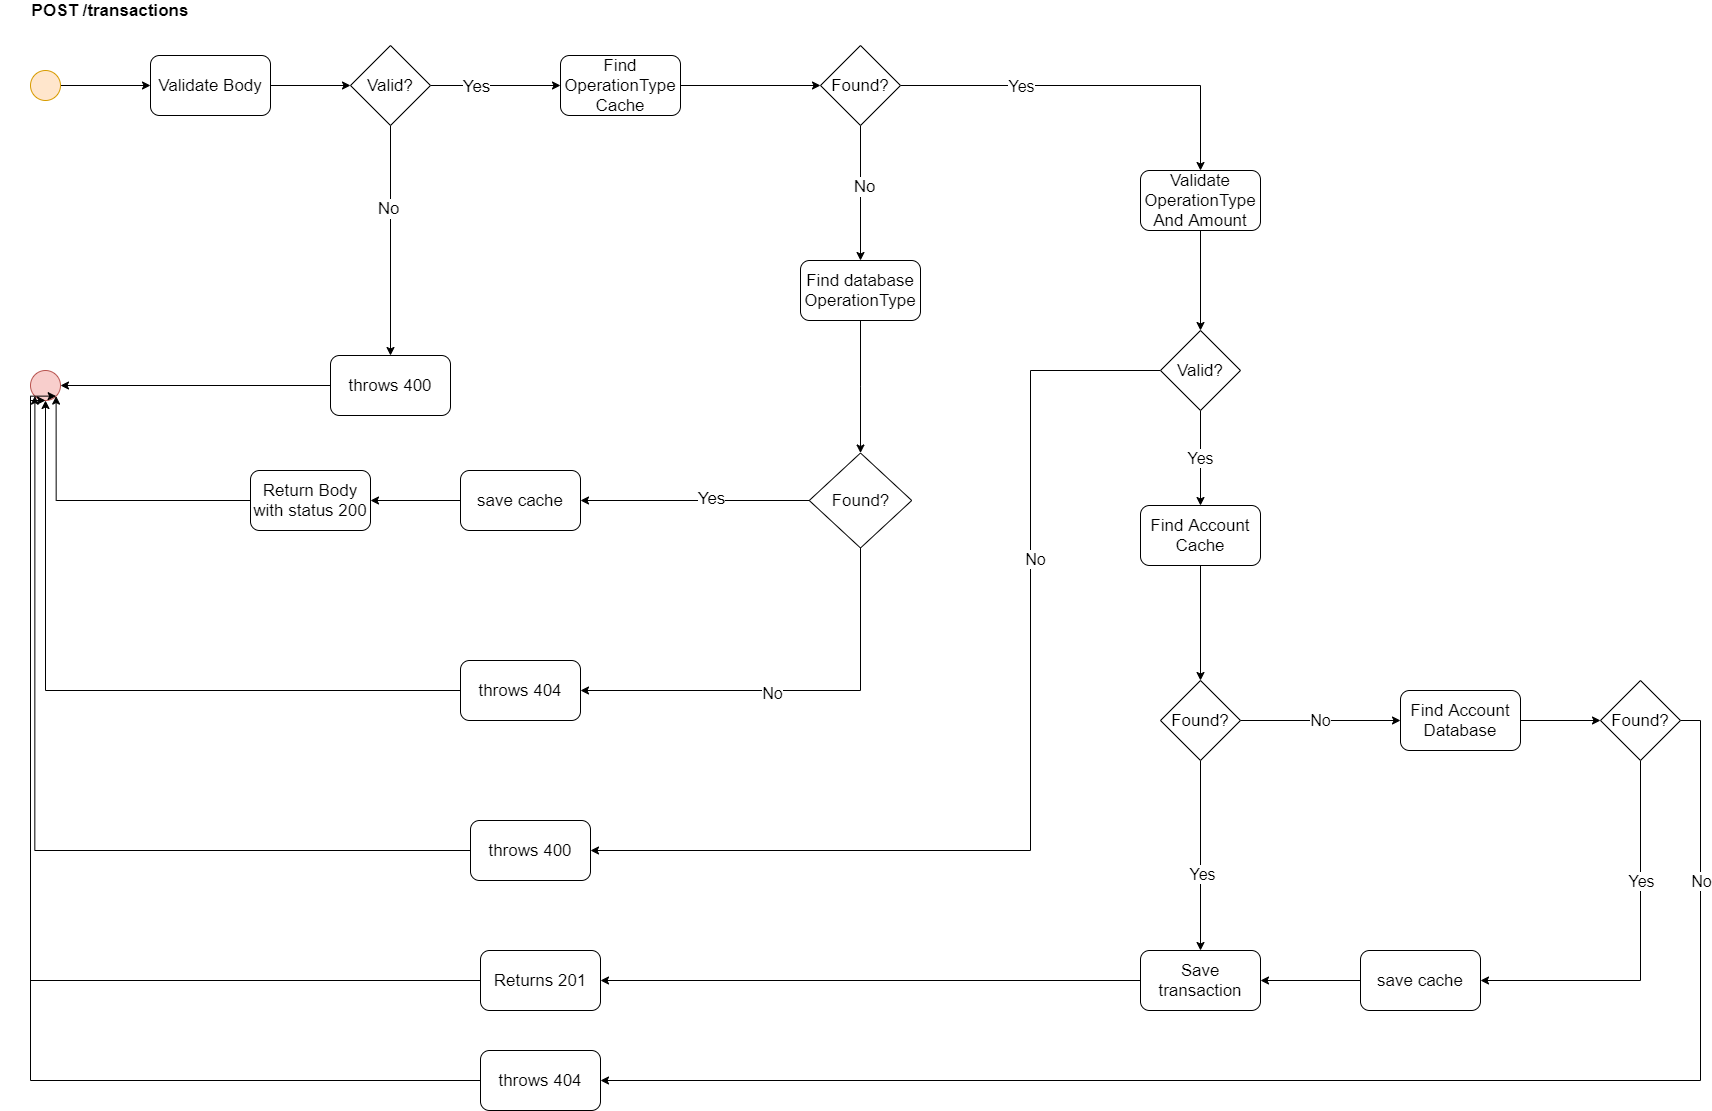

The diagram above was exported from draw.io. Its source (the exported page's mxGraphModel, read from the mxfile embedded in the PNG):
<mxGraphModel dx="2302" dy="1325" grid="1" gridSize="10" guides="1" tooltips="1" connect="1" arrows="1" fold="1" page="1" pageScale="1" pageWidth="827" pageHeight="1169" math="0" shadow="0">
  <root>
    <mxCell id="WIyWlLk6GJQsqaUBKTNV-0" />
    <mxCell id="WIyWlLk6GJQsqaUBKTNV-1" parent="WIyWlLk6GJQsqaUBKTNV-0" />
    <mxCell id="oMPBlFipl-kwX_Id_59P-33" style="edgeStyle=orthogonalEdgeStyle;rounded=0;orthogonalLoop=1;jettySize=auto;html=1;fontSize=17;" parent="WIyWlLk6GJQsqaUBKTNV-1" source="oMPBlFipl-kwX_Id_59P-34" target="oMPBlFipl-kwX_Id_59P-37" edge="1">
      <mxGeometry relative="1" as="geometry" />
    </mxCell>
    <mxCell id="oMPBlFipl-kwX_Id_59P-34" value="" style="ellipse;whiteSpace=wrap;html=1;aspect=fixed;fillColor=#ffe6cc;strokeColor=#d79b00;" parent="WIyWlLk6GJQsqaUBKTNV-1" vertex="1">
      <mxGeometry x="40" y="80" width="30" height="30" as="geometry" />
    </mxCell>
    <mxCell id="oMPBlFipl-kwX_Id_59P-35" value="POST /transactions" style="text;html=1;strokeColor=none;fillColor=none;align=center;verticalAlign=middle;whiteSpace=wrap;rounded=0;fontStyle=1;fontSize=17;" parent="WIyWlLk6GJQsqaUBKTNV-1" vertex="1">
      <mxGeometry x="10" y="10" width="220" height="20" as="geometry" />
    </mxCell>
    <mxCell id="oMPBlFipl-kwX_Id_59P-36" style="edgeStyle=orthogonalEdgeStyle;rounded=0;orthogonalLoop=1;jettySize=auto;html=1;entryX=0;entryY=0.5;entryDx=0;entryDy=0;fontSize=17;" parent="WIyWlLk6GJQsqaUBKTNV-1" source="oMPBlFipl-kwX_Id_59P-37" target="oMPBlFipl-kwX_Id_59P-42" edge="1">
      <mxGeometry relative="1" as="geometry" />
    </mxCell>
    <mxCell id="oMPBlFipl-kwX_Id_59P-37" value="Validate Body" style="rounded=1;whiteSpace=wrap;html=1;fontSize=17;" parent="WIyWlLk6GJQsqaUBKTNV-1" vertex="1">
      <mxGeometry x="160" y="65" width="120" height="60" as="geometry" />
    </mxCell>
    <mxCell id="oMPBlFipl-kwX_Id_59P-38" style="edgeStyle=orthogonalEdgeStyle;rounded=0;orthogonalLoop=1;jettySize=auto;html=1;fontSize=17;" parent="WIyWlLk6GJQsqaUBKTNV-1" source="oMPBlFipl-kwX_Id_59P-42" target="oMPBlFipl-kwX_Id_59P-44" edge="1">
      <mxGeometry relative="1" as="geometry">
        <mxPoint x="400" y="300" as="targetPoint" />
      </mxGeometry>
    </mxCell>
    <mxCell id="oMPBlFipl-kwX_Id_59P-39" value="No" style="edgeLabel;html=1;align=center;verticalAlign=middle;resizable=0;points=[];fontSize=17;" parent="oMPBlFipl-kwX_Id_59P-38" vertex="1" connectable="0">
      <mxGeometry x="-0.2957" y="-3" relative="1" as="geometry">
        <mxPoint as="offset" />
      </mxGeometry>
    </mxCell>
    <mxCell id="oMPBlFipl-kwX_Id_59P-40" style="edgeStyle=orthogonalEdgeStyle;rounded=0;orthogonalLoop=1;jettySize=auto;html=1;fontSize=17;" parent="WIyWlLk6GJQsqaUBKTNV-1" source="oMPBlFipl-kwX_Id_59P-42" edge="1">
      <mxGeometry relative="1" as="geometry">
        <mxPoint x="570" y="95" as="targetPoint" />
      </mxGeometry>
    </mxCell>
    <mxCell id="oMPBlFipl-kwX_Id_59P-41" value="Yes" style="edgeLabel;html=1;align=center;verticalAlign=middle;resizable=0;points=[];fontSize=17;" parent="oMPBlFipl-kwX_Id_59P-40" vertex="1" connectable="0">
      <mxGeometry x="-0.2989" relative="1" as="geometry">
        <mxPoint as="offset" />
      </mxGeometry>
    </mxCell>
    <mxCell id="oMPBlFipl-kwX_Id_59P-42" value="Valid?" style="rhombus;whiteSpace=wrap;html=1;fontSize=17;" parent="WIyWlLk6GJQsqaUBKTNV-1" vertex="1">
      <mxGeometry x="360" y="55" width="80" height="80" as="geometry" />
    </mxCell>
    <mxCell id="oMPBlFipl-kwX_Id_59P-43" style="edgeStyle=orthogonalEdgeStyle;rounded=0;orthogonalLoop=1;jettySize=auto;html=1;entryX=1;entryY=0.5;entryDx=0;entryDy=0;fontSize=17;" parent="WIyWlLk6GJQsqaUBKTNV-1" source="oMPBlFipl-kwX_Id_59P-44" target="oMPBlFipl-kwX_Id_59P-45" edge="1">
      <mxGeometry relative="1" as="geometry" />
    </mxCell>
    <mxCell id="oMPBlFipl-kwX_Id_59P-44" value="throws 400" style="rounded=1;whiteSpace=wrap;html=1;fontSize=17;" parent="WIyWlLk6GJQsqaUBKTNV-1" vertex="1">
      <mxGeometry x="340" y="365" width="120" height="60" as="geometry" />
    </mxCell>
    <mxCell id="oMPBlFipl-kwX_Id_59P-45" value="" style="ellipse;whiteSpace=wrap;html=1;aspect=fixed;fontSize=17;fillColor=#f8cecc;strokeColor=#b85450;" parent="WIyWlLk6GJQsqaUBKTNV-1" vertex="1">
      <mxGeometry x="40" y="380" width="30" height="30" as="geometry" />
    </mxCell>
    <mxCell id="oMPBlFipl-kwX_Id_59P-46" style="edgeStyle=orthogonalEdgeStyle;rounded=0;orthogonalLoop=1;jettySize=auto;html=1;exitX=1;exitY=0.5;exitDx=0;exitDy=0;fontSize=17;" parent="WIyWlLk6GJQsqaUBKTNV-1" source="oMPBlFipl-kwX_Id_59P-47" target="oMPBlFipl-kwX_Id_59P-52" edge="1">
      <mxGeometry relative="1" as="geometry" />
    </mxCell>
    <mxCell id="oMPBlFipl-kwX_Id_59P-47" value="Find OperationType&lt;br&gt;Cache" style="rounded=1;whiteSpace=wrap;html=1;fontSize=17;" parent="WIyWlLk6GJQsqaUBKTNV-1" vertex="1">
      <mxGeometry x="570" y="65" width="120" height="60" as="geometry" />
    </mxCell>
    <mxCell id="oMPBlFipl-kwX_Id_59P-50" style="edgeStyle=orthogonalEdgeStyle;rounded=0;orthogonalLoop=1;jettySize=auto;html=1;entryX=0.5;entryY=0;entryDx=0;entryDy=0;fontSize=17;" parent="WIyWlLk6GJQsqaUBKTNV-1" source="oMPBlFipl-kwX_Id_59P-52" target="eYVyyTrD0XMwUfXq2jni-46" edge="1">
      <mxGeometry relative="1" as="geometry" />
    </mxCell>
    <mxCell id="oMPBlFipl-kwX_Id_59P-51" value="No" style="edgeLabel;html=1;align=center;verticalAlign=middle;resizable=0;points=[];fontSize=17;" parent="oMPBlFipl-kwX_Id_59P-50" vertex="1" connectable="0">
      <mxGeometry x="-0.1031" y="3" relative="1" as="geometry">
        <mxPoint as="offset" />
      </mxGeometry>
    </mxCell>
    <mxCell id="eYVyyTrD0XMwUfXq2jni-6" style="edgeStyle=orthogonalEdgeStyle;rounded=0;orthogonalLoop=1;jettySize=auto;html=1;" edge="1" parent="WIyWlLk6GJQsqaUBKTNV-1" source="oMPBlFipl-kwX_Id_59P-52" target="eYVyyTrD0XMwUfXq2jni-5">
      <mxGeometry relative="1" as="geometry" />
    </mxCell>
    <mxCell id="eYVyyTrD0XMwUfXq2jni-7" value="Yes" style="edgeLabel;html=1;align=center;verticalAlign=middle;resizable=0;points=[];fontSize=16;" vertex="1" connectable="0" parent="eYVyyTrD0XMwUfXq2jni-6">
      <mxGeometry x="-0.3732" relative="1" as="geometry">
        <mxPoint as="offset" />
      </mxGeometry>
    </mxCell>
    <mxCell id="oMPBlFipl-kwX_Id_59P-52" value="Found?" style="rhombus;whiteSpace=wrap;html=1;fontSize=17;" parent="WIyWlLk6GJQsqaUBKTNV-1" vertex="1">
      <mxGeometry x="830" y="55" width="80" height="80" as="geometry" />
    </mxCell>
    <mxCell id="oMPBlFipl-kwX_Id_59P-53" style="edgeStyle=orthogonalEdgeStyle;rounded=0;orthogonalLoop=1;jettySize=auto;html=1;exitX=0;exitY=0.5;exitDx=0;exitDy=0;entryX=0.5;entryY=1;entryDx=0;entryDy=0;fontSize=17;" parent="WIyWlLk6GJQsqaUBKTNV-1" source="oMPBlFipl-kwX_Id_59P-54" target="oMPBlFipl-kwX_Id_59P-45" edge="1">
      <mxGeometry relative="1" as="geometry" />
    </mxCell>
    <mxCell id="oMPBlFipl-kwX_Id_59P-54" value="throws 404" style="rounded=1;whiteSpace=wrap;html=1;fontSize=17;" parent="WIyWlLk6GJQsqaUBKTNV-1" vertex="1">
      <mxGeometry x="470" y="670" width="120" height="60" as="geometry" />
    </mxCell>
    <mxCell id="oMPBlFipl-kwX_Id_59P-57" style="edgeStyle=orthogonalEdgeStyle;rounded=0;orthogonalLoop=1;jettySize=auto;html=1;exitX=0;exitY=0.5;exitDx=0;exitDy=0;fontSize=17;" parent="WIyWlLk6GJQsqaUBKTNV-1" source="oMPBlFipl-kwX_Id_59P-61" target="oMPBlFipl-kwX_Id_59P-63" edge="1">
      <mxGeometry relative="1" as="geometry" />
    </mxCell>
    <mxCell id="oMPBlFipl-kwX_Id_59P-58" value="Yes" style="edgeLabel;html=1;align=center;verticalAlign=middle;resizable=0;points=[];fontSize=17;" parent="oMPBlFipl-kwX_Id_59P-57" vertex="1" connectable="0">
      <mxGeometry x="-0.1415" y="-3" relative="1" as="geometry">
        <mxPoint as="offset" />
      </mxGeometry>
    </mxCell>
    <mxCell id="eYVyyTrD0XMwUfXq2jni-26" style="edgeStyle=orthogonalEdgeStyle;rounded=0;orthogonalLoop=1;jettySize=auto;html=1;entryX=1;entryY=0.5;entryDx=0;entryDy=0;fontSize=16;" edge="1" parent="WIyWlLk6GJQsqaUBKTNV-1" source="oMPBlFipl-kwX_Id_59P-61" target="oMPBlFipl-kwX_Id_59P-54">
      <mxGeometry relative="1" as="geometry">
        <Array as="points">
          <mxPoint x="870" y="700" />
        </Array>
      </mxGeometry>
    </mxCell>
    <mxCell id="eYVyyTrD0XMwUfXq2jni-27" value="No" style="edgeLabel;html=1;align=center;verticalAlign=middle;resizable=0;points=[];fontSize=16;" vertex="1" connectable="0" parent="eYVyyTrD0XMwUfXq2jni-26">
      <mxGeometry x="0.0963" y="2" relative="1" as="geometry">
        <mxPoint as="offset" />
      </mxGeometry>
    </mxCell>
    <mxCell id="oMPBlFipl-kwX_Id_59P-61" value="Found?" style="rhombus;whiteSpace=wrap;html=1;fontSize=17;" parent="WIyWlLk6GJQsqaUBKTNV-1" vertex="1">
      <mxGeometry x="818.75" y="462.5" width="102.5" height="95" as="geometry" />
    </mxCell>
    <mxCell id="oMPBlFipl-kwX_Id_59P-62" style="edgeStyle=orthogonalEdgeStyle;rounded=0;orthogonalLoop=1;jettySize=auto;html=1;exitX=0;exitY=0.5;exitDx=0;exitDy=0;" parent="WIyWlLk6GJQsqaUBKTNV-1" source="oMPBlFipl-kwX_Id_59P-63" target="oMPBlFipl-kwX_Id_59P-65" edge="1">
      <mxGeometry relative="1" as="geometry" />
    </mxCell>
    <mxCell id="oMPBlFipl-kwX_Id_59P-63" value="save cache" style="rounded=1;whiteSpace=wrap;html=1;fontSize=17;" parent="WIyWlLk6GJQsqaUBKTNV-1" vertex="1">
      <mxGeometry x="470" y="480" width="120" height="60" as="geometry" />
    </mxCell>
    <mxCell id="oMPBlFipl-kwX_Id_59P-64" style="edgeStyle=orthogonalEdgeStyle;rounded=0;orthogonalLoop=1;jettySize=auto;html=1;entryX=1;entryY=1;entryDx=0;entryDy=0;" parent="WIyWlLk6GJQsqaUBKTNV-1" source="oMPBlFipl-kwX_Id_59P-65" target="oMPBlFipl-kwX_Id_59P-45" edge="1">
      <mxGeometry relative="1" as="geometry" />
    </mxCell>
    <mxCell id="oMPBlFipl-kwX_Id_59P-65" value="Return Body with status 200" style="rounded=1;whiteSpace=wrap;html=1;fontSize=17;" parent="WIyWlLk6GJQsqaUBKTNV-1" vertex="1">
      <mxGeometry x="260" y="480" width="120" height="60" as="geometry" />
    </mxCell>
    <mxCell id="eYVyyTrD0XMwUfXq2jni-9" style="edgeStyle=orthogonalEdgeStyle;rounded=0;orthogonalLoop=1;jettySize=auto;html=1;entryX=0.5;entryY=0;entryDx=0;entryDy=0;" edge="1" parent="WIyWlLk6GJQsqaUBKTNV-1" source="eYVyyTrD0XMwUfXq2jni-5" target="eYVyyTrD0XMwUfXq2jni-8">
      <mxGeometry relative="1" as="geometry" />
    </mxCell>
    <mxCell id="eYVyyTrD0XMwUfXq2jni-5" value="Validate OperationType And Amount" style="rounded=1;whiteSpace=wrap;html=1;fontSize=17;" vertex="1" parent="WIyWlLk6GJQsqaUBKTNV-1">
      <mxGeometry x="1150" y="180" width="120" height="60" as="geometry" />
    </mxCell>
    <mxCell id="eYVyyTrD0XMwUfXq2jni-12" value="&lt;font style=&quot;font-size: 16px&quot;&gt;Yes&lt;/font&gt;" style="edgeStyle=orthogonalEdgeStyle;rounded=0;orthogonalLoop=1;jettySize=auto;html=1;" edge="1" parent="WIyWlLk6GJQsqaUBKTNV-1" source="eYVyyTrD0XMwUfXq2jni-8" target="eYVyyTrD0XMwUfXq2jni-11">
      <mxGeometry relative="1" as="geometry" />
    </mxCell>
    <mxCell id="eYVyyTrD0XMwUfXq2jni-23" style="edgeStyle=orthogonalEdgeStyle;rounded=0;orthogonalLoop=1;jettySize=auto;html=1;entryX=1;entryY=0.5;entryDx=0;entryDy=0;" edge="1" parent="WIyWlLk6GJQsqaUBKTNV-1" source="eYVyyTrD0XMwUfXq2jni-8" target="eYVyyTrD0XMwUfXq2jni-22">
      <mxGeometry relative="1" as="geometry">
        <Array as="points">
          <mxPoint x="1040" y="380" />
          <mxPoint x="1040" y="860" />
        </Array>
      </mxGeometry>
    </mxCell>
    <mxCell id="eYVyyTrD0XMwUfXq2jni-25" value="No" style="edgeLabel;html=1;align=center;verticalAlign=middle;resizable=0;points=[];fontSize=16;" vertex="1" connectable="0" parent="eYVyyTrD0XMwUfXq2jni-23">
      <mxGeometry x="-0.3942" y="4" relative="1" as="geometry">
        <mxPoint as="offset" />
      </mxGeometry>
    </mxCell>
    <mxCell id="eYVyyTrD0XMwUfXq2jni-8" value="Valid?" style="rhombus;whiteSpace=wrap;html=1;fontSize=17;" vertex="1" parent="WIyWlLk6GJQsqaUBKTNV-1">
      <mxGeometry x="1170" y="340" width="80" height="80" as="geometry" />
    </mxCell>
    <mxCell id="eYVyyTrD0XMwUfXq2jni-19" style="edgeStyle=orthogonalEdgeStyle;rounded=0;orthogonalLoop=1;jettySize=auto;html=1;entryX=0.5;entryY=0;entryDx=0;entryDy=0;" edge="1" parent="WIyWlLk6GJQsqaUBKTNV-1" source="eYVyyTrD0XMwUfXq2jni-11" target="eYVyyTrD0XMwUfXq2jni-13">
      <mxGeometry relative="1" as="geometry" />
    </mxCell>
    <mxCell id="eYVyyTrD0XMwUfXq2jni-11" value="Find Account&lt;br&gt;Cache" style="rounded=1;whiteSpace=wrap;html=1;fontSize=17;" vertex="1" parent="WIyWlLk6GJQsqaUBKTNV-1">
      <mxGeometry x="1150" y="515" width="120" height="60" as="geometry" />
    </mxCell>
    <mxCell id="eYVyyTrD0XMwUfXq2jni-29" style="edgeStyle=orthogonalEdgeStyle;rounded=0;orthogonalLoop=1;jettySize=auto;html=1;fontSize=16;" edge="1" parent="WIyWlLk6GJQsqaUBKTNV-1" source="eYVyyTrD0XMwUfXq2jni-13" target="eYVyyTrD0XMwUfXq2jni-17">
      <mxGeometry relative="1" as="geometry" />
    </mxCell>
    <mxCell id="eYVyyTrD0XMwUfXq2jni-30" value="Yes" style="edgeLabel;html=1;align=center;verticalAlign=middle;resizable=0;points=[];fontSize=16;" vertex="1" connectable="0" parent="eYVyyTrD0XMwUfXq2jni-29">
      <mxGeometry x="0.193" y="1" relative="1" as="geometry">
        <mxPoint as="offset" />
      </mxGeometry>
    </mxCell>
    <mxCell id="eYVyyTrD0XMwUfXq2jni-31" value="No" style="edgeStyle=orthogonalEdgeStyle;rounded=0;orthogonalLoop=1;jettySize=auto;html=1;entryX=0;entryY=0.5;entryDx=0;entryDy=0;fontSize=16;" edge="1" parent="WIyWlLk6GJQsqaUBKTNV-1" source="eYVyyTrD0XMwUfXq2jni-13" target="eYVyyTrD0XMwUfXq2jni-33">
      <mxGeometry relative="1" as="geometry">
        <mxPoint x="1390" y="730" as="targetPoint" />
      </mxGeometry>
    </mxCell>
    <mxCell id="eYVyyTrD0XMwUfXq2jni-13" value="Found?" style="rhombus;whiteSpace=wrap;html=1;fontSize=17;" vertex="1" parent="WIyWlLk6GJQsqaUBKTNV-1">
      <mxGeometry x="1170" y="690" width="80" height="80" as="geometry" />
    </mxCell>
    <mxCell id="eYVyyTrD0XMwUfXq2jni-42" style="edgeStyle=orthogonalEdgeStyle;rounded=0;orthogonalLoop=1;jettySize=auto;html=1;entryX=1;entryY=0.5;entryDx=0;entryDy=0;fontSize=16;" edge="1" parent="WIyWlLk6GJQsqaUBKTNV-1" source="eYVyyTrD0XMwUfXq2jni-15" target="eYVyyTrD0XMwUfXq2jni-17">
      <mxGeometry relative="1" as="geometry" />
    </mxCell>
    <mxCell id="eYVyyTrD0XMwUfXq2jni-15" value="save cache" style="rounded=1;whiteSpace=wrap;html=1;fontSize=17;" vertex="1" parent="WIyWlLk6GJQsqaUBKTNV-1">
      <mxGeometry x="1370" y="960" width="120" height="60" as="geometry" />
    </mxCell>
    <mxCell id="eYVyyTrD0XMwUfXq2jni-43" style="edgeStyle=orthogonalEdgeStyle;rounded=0;orthogonalLoop=1;jettySize=auto;html=1;fontSize=16;entryX=1;entryY=0.5;entryDx=0;entryDy=0;" edge="1" parent="WIyWlLk6GJQsqaUBKTNV-1" source="eYVyyTrD0XMwUfXq2jni-17" target="eYVyyTrD0XMwUfXq2jni-44">
      <mxGeometry relative="1" as="geometry">
        <mxPoint x="630" y="960" as="targetPoint" />
      </mxGeometry>
    </mxCell>
    <mxCell id="eYVyyTrD0XMwUfXq2jni-17" value="Save transaction" style="rounded=1;whiteSpace=wrap;html=1;fontSize=17;" vertex="1" parent="WIyWlLk6GJQsqaUBKTNV-1">
      <mxGeometry x="1150" y="960" width="120" height="60" as="geometry" />
    </mxCell>
    <mxCell id="eYVyyTrD0XMwUfXq2jni-24" style="edgeStyle=orthogonalEdgeStyle;rounded=0;orthogonalLoop=1;jettySize=auto;html=1;entryX=0;entryY=1;entryDx=0;entryDy=0;" edge="1" parent="WIyWlLk6GJQsqaUBKTNV-1" source="eYVyyTrD0XMwUfXq2jni-22" target="oMPBlFipl-kwX_Id_59P-45">
      <mxGeometry relative="1" as="geometry" />
    </mxCell>
    <mxCell id="eYVyyTrD0XMwUfXq2jni-22" value="throws 400" style="rounded=1;whiteSpace=wrap;html=1;fontSize=17;" vertex="1" parent="WIyWlLk6GJQsqaUBKTNV-1">
      <mxGeometry x="480" y="830" width="120" height="60" as="geometry" />
    </mxCell>
    <mxCell id="eYVyyTrD0XMwUfXq2jni-35" style="edgeStyle=orthogonalEdgeStyle;rounded=0;orthogonalLoop=1;jettySize=auto;html=1;fontSize=16;" edge="1" parent="WIyWlLk6GJQsqaUBKTNV-1" source="eYVyyTrD0XMwUfXq2jni-33" target="eYVyyTrD0XMwUfXq2jni-34">
      <mxGeometry relative="1" as="geometry" />
    </mxCell>
    <mxCell id="eYVyyTrD0XMwUfXq2jni-33" value="Find Account Database" style="rounded=1;whiteSpace=wrap;html=1;fontSize=17;" vertex="1" parent="WIyWlLk6GJQsqaUBKTNV-1">
      <mxGeometry x="1410" y="700" width="120" height="60" as="geometry" />
    </mxCell>
    <mxCell id="eYVyyTrD0XMwUfXq2jni-36" style="edgeStyle=orthogonalEdgeStyle;rounded=0;orthogonalLoop=1;jettySize=auto;html=1;entryX=1;entryY=0.5;entryDx=0;entryDy=0;fontSize=16;" edge="1" parent="WIyWlLk6GJQsqaUBKTNV-1" source="eYVyyTrD0XMwUfXq2jni-34" target="eYVyyTrD0XMwUfXq2jni-15">
      <mxGeometry relative="1" as="geometry">
        <Array as="points">
          <mxPoint x="1650" y="990" />
        </Array>
      </mxGeometry>
    </mxCell>
    <mxCell id="eYVyyTrD0XMwUfXq2jni-37" value="Yes" style="edgeLabel;html=1;align=center;verticalAlign=middle;resizable=0;points=[];fontSize=16;" vertex="1" connectable="0" parent="eYVyyTrD0XMwUfXq2jni-36">
      <mxGeometry x="0.2606" y="-3" relative="1" as="geometry">
        <mxPoint x="20" y="-97" as="offset" />
      </mxGeometry>
    </mxCell>
    <mxCell id="eYVyyTrD0XMwUfXq2jni-38" style="edgeStyle=orthogonalEdgeStyle;rounded=0;orthogonalLoop=1;jettySize=auto;html=1;exitX=1;exitY=0.5;exitDx=0;exitDy=0;fontSize=16;entryX=1;entryY=0.5;entryDx=0;entryDy=0;" edge="1" parent="WIyWlLk6GJQsqaUBKTNV-1" source="eYVyyTrD0XMwUfXq2jni-34" target="eYVyyTrD0XMwUfXq2jni-40">
      <mxGeometry relative="1" as="geometry">
        <mxPoint x="1730" y="1060" as="targetPoint" />
      </mxGeometry>
    </mxCell>
    <mxCell id="eYVyyTrD0XMwUfXq2jni-39" value="No" style="edgeLabel;html=1;align=center;verticalAlign=middle;resizable=0;points=[];fontSize=16;" vertex="1" connectable="0" parent="eYVyyTrD0XMwUfXq2jni-38">
      <mxGeometry x="0.3423" relative="1" as="geometry">
        <mxPoint x="613" y="-200" as="offset" />
      </mxGeometry>
    </mxCell>
    <mxCell id="eYVyyTrD0XMwUfXq2jni-34" value="Found?" style="rhombus;whiteSpace=wrap;html=1;fontSize=17;" vertex="1" parent="WIyWlLk6GJQsqaUBKTNV-1">
      <mxGeometry x="1610" y="690" width="80" height="80" as="geometry" />
    </mxCell>
    <mxCell id="eYVyyTrD0XMwUfXq2jni-41" style="edgeStyle=orthogonalEdgeStyle;rounded=0;orthogonalLoop=1;jettySize=auto;html=1;exitX=0;exitY=0.5;exitDx=0;exitDy=0;entryX=0.5;entryY=1;entryDx=0;entryDy=0;fontSize=16;" edge="1" parent="WIyWlLk6GJQsqaUBKTNV-1" source="eYVyyTrD0XMwUfXq2jni-40" target="oMPBlFipl-kwX_Id_59P-45">
      <mxGeometry relative="1" as="geometry">
        <Array as="points">
          <mxPoint x="40" y="1090" />
          <mxPoint x="40" y="410" />
        </Array>
      </mxGeometry>
    </mxCell>
    <mxCell id="eYVyyTrD0XMwUfXq2jni-40" value="throws 404" style="rounded=1;whiteSpace=wrap;html=1;fontSize=17;" vertex="1" parent="WIyWlLk6GJQsqaUBKTNV-1">
      <mxGeometry x="490" y="1060" width="120" height="60" as="geometry" />
    </mxCell>
    <mxCell id="eYVyyTrD0XMwUfXq2jni-45" style="edgeStyle=orthogonalEdgeStyle;rounded=0;orthogonalLoop=1;jettySize=auto;html=1;entryX=1;entryY=1;entryDx=0;entryDy=0;fontSize=16;" edge="1" parent="WIyWlLk6GJQsqaUBKTNV-1" source="eYVyyTrD0XMwUfXq2jni-44" target="oMPBlFipl-kwX_Id_59P-45">
      <mxGeometry relative="1" as="geometry">
        <Array as="points">
          <mxPoint x="40" y="990" />
          <mxPoint x="40" y="406" />
        </Array>
      </mxGeometry>
    </mxCell>
    <mxCell id="eYVyyTrD0XMwUfXq2jni-44" value="Returns 201" style="rounded=1;whiteSpace=wrap;html=1;fontSize=17;" vertex="1" parent="WIyWlLk6GJQsqaUBKTNV-1">
      <mxGeometry x="490" y="960" width="120" height="60" as="geometry" />
    </mxCell>
    <mxCell id="eYVyyTrD0XMwUfXq2jni-48" style="edgeStyle=orthogonalEdgeStyle;rounded=0;orthogonalLoop=1;jettySize=auto;html=1;fontSize=16;" edge="1" parent="WIyWlLk6GJQsqaUBKTNV-1" source="eYVyyTrD0XMwUfXq2jni-46" target="oMPBlFipl-kwX_Id_59P-61">
      <mxGeometry relative="1" as="geometry" />
    </mxCell>
    <mxCell id="eYVyyTrD0XMwUfXq2jni-46" value="Find database OperationType" style="rounded=1;whiteSpace=wrap;html=1;fontSize=17;" vertex="1" parent="WIyWlLk6GJQsqaUBKTNV-1">
      <mxGeometry x="810" y="270" width="120" height="60" as="geometry" />
    </mxCell>
  </root>
</mxGraphModel>